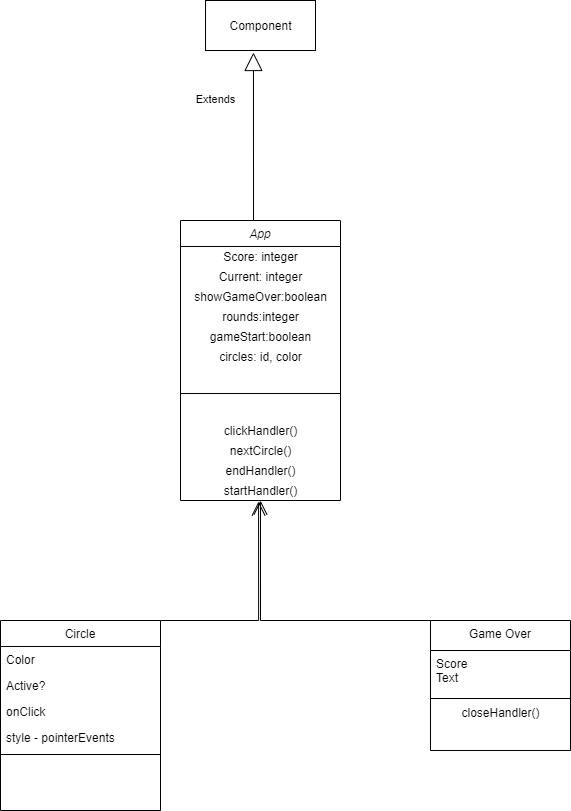

The diagram above was exported from draw.io. Its source (the exported page's mxGraphModel, read from the mxfile embedded in the PNG):
<mxGraphModel dx="1422" dy="914" grid="1" gridSize="10" guides="1" tooltips="1" connect="1" arrows="1" fold="1" page="1" pageScale="1" pageWidth="827" pageHeight="1169" math="0" shadow="0">
  <root>
    <mxCell id="WIyWlLk6GJQsqaUBKTNV-0" />
    <mxCell id="WIyWlLk6GJQsqaUBKTNV-1" parent="WIyWlLk6GJQsqaUBKTNV-0" />
    <mxCell id="zkfFHV4jXpPFQw0GAbJ--0" value="App" style="swimlane;fontStyle=2;align=center;verticalAlign=top;childLayout=stackLayout;horizontal=1;startSize=26;horizontalStack=0;resizeParent=1;resizeLast=0;collapsible=1;marginBottom=0;rounded=0;shadow=0;strokeWidth=1;" parent="WIyWlLk6GJQsqaUBKTNV-1" vertex="1">
      <mxGeometry x="300" y="310" width="160" height="280" as="geometry">
        <mxRectangle x="230" y="140" width="160" height="26" as="alternateBounds" />
      </mxGeometry>
    </mxCell>
    <mxCell id="Og-bzt8S7CJiVklHqH-2-12" value="Score: integer" style="text;html=1;align=center;verticalAlign=middle;resizable=0;points=[];autosize=1;strokeColor=none;" parent="zkfFHV4jXpPFQw0GAbJ--0" vertex="1">
      <mxGeometry y="26" width="160" height="20" as="geometry" />
    </mxCell>
    <mxCell id="Og-bzt8S7CJiVklHqH-2-11" value="Current: integer" style="text;html=1;align=center;verticalAlign=middle;resizable=0;points=[];autosize=1;strokeColor=none;" parent="zkfFHV4jXpPFQw0GAbJ--0" vertex="1">
      <mxGeometry y="46" width="160" height="20" as="geometry" />
    </mxCell>
    <mxCell id="Og-bzt8S7CJiVklHqH-2-13" value="showGameOver:boolean" style="text;html=1;align=center;verticalAlign=middle;resizable=0;points=[];autosize=1;strokeColor=none;" parent="zkfFHV4jXpPFQw0GAbJ--0" vertex="1">
      <mxGeometry y="66" width="160" height="20" as="geometry" />
    </mxCell>
    <mxCell id="Og-bzt8S7CJiVklHqH-2-14" value="rounds:integer" style="text;html=1;align=center;verticalAlign=middle;resizable=0;points=[];autosize=1;strokeColor=none;" parent="zkfFHV4jXpPFQw0GAbJ--0" vertex="1">
      <mxGeometry y="86" width="160" height="20" as="geometry" />
    </mxCell>
    <mxCell id="Og-bzt8S7CJiVklHqH-2-15" value="gameStart:boolean" style="text;html=1;align=center;verticalAlign=middle;resizable=0;points=[];autosize=1;strokeColor=none;" parent="zkfFHV4jXpPFQw0GAbJ--0" vertex="1">
      <mxGeometry y="106" width="160" height="20" as="geometry" />
    </mxCell>
    <mxCell id="Og-bzt8S7CJiVklHqH-2-16" value="circles: id, color" style="text;html=1;align=center;verticalAlign=middle;resizable=0;points=[];autosize=1;strokeColor=none;" parent="zkfFHV4jXpPFQw0GAbJ--0" vertex="1">
      <mxGeometry y="126" width="160" height="20" as="geometry" />
    </mxCell>
    <mxCell id="zkfFHV4jXpPFQw0GAbJ--4" value="" style="line;html=1;strokeWidth=1;align=left;verticalAlign=middle;spacingTop=-1;spacingLeft=3;spacingRight=3;rotatable=0;labelPosition=right;points=[];portConstraint=eastwest;" parent="zkfFHV4jXpPFQw0GAbJ--0" vertex="1">
      <mxGeometry y="146" width="160" height="54" as="geometry" />
    </mxCell>
    <mxCell id="Og-bzt8S7CJiVklHqH-2-1" value="clickHandler()" style="text;html=1;align=center;verticalAlign=middle;resizable=0;points=[];autosize=1;strokeColor=none;" parent="zkfFHV4jXpPFQw0GAbJ--0" vertex="1">
      <mxGeometry y="200" width="160" height="20" as="geometry" />
    </mxCell>
    <mxCell id="Og-bzt8S7CJiVklHqH-2-2" value="nextCircle()" style="text;html=1;align=center;verticalAlign=middle;resizable=0;points=[];autosize=1;strokeColor=none;" parent="zkfFHV4jXpPFQw0GAbJ--0" vertex="1">
      <mxGeometry y="220" width="160" height="20" as="geometry" />
    </mxCell>
    <mxCell id="Og-bzt8S7CJiVklHqH-2-3" value="endHandler()" style="text;html=1;align=center;verticalAlign=middle;resizable=0;points=[];autosize=1;strokeColor=none;" parent="zkfFHV4jXpPFQw0GAbJ--0" vertex="1">
      <mxGeometry y="240" width="160" height="20" as="geometry" />
    </mxCell>
    <mxCell id="Og-bzt8S7CJiVklHqH-2-4" value="startHandler()" style="text;html=1;align=center;verticalAlign=middle;resizable=0;points=[];autosize=1;strokeColor=none;" parent="zkfFHV4jXpPFQw0GAbJ--0" vertex="1">
      <mxGeometry y="260" width="160" height="20" as="geometry" />
    </mxCell>
    <mxCell id="zkfFHV4jXpPFQw0GAbJ--6" value="Circle" style="swimlane;fontStyle=0;align=center;verticalAlign=top;childLayout=stackLayout;horizontal=1;startSize=26;horizontalStack=0;resizeParent=1;resizeLast=0;collapsible=1;marginBottom=0;rounded=0;shadow=0;strokeWidth=1;" parent="WIyWlLk6GJQsqaUBKTNV-1" vertex="1">
      <mxGeometry x="120" y="710" width="160" height="190" as="geometry">
        <mxRectangle x="130" y="380" width="160" height="26" as="alternateBounds" />
      </mxGeometry>
    </mxCell>
    <mxCell id="zkfFHV4jXpPFQw0GAbJ--7" value="Color" style="text;align=left;verticalAlign=top;spacingLeft=4;spacingRight=4;overflow=hidden;rotatable=0;points=[[0,0.5],[1,0.5]];portConstraint=eastwest;" parent="zkfFHV4jXpPFQw0GAbJ--6" vertex="1">
      <mxGeometry y="26" width="160" height="26" as="geometry" />
    </mxCell>
    <mxCell id="zkfFHV4jXpPFQw0GAbJ--8" value="Active?" style="text;align=left;verticalAlign=top;spacingLeft=4;spacingRight=4;overflow=hidden;rotatable=0;points=[[0,0.5],[1,0.5]];portConstraint=eastwest;rounded=0;shadow=0;html=0;" parent="zkfFHV4jXpPFQw0GAbJ--6" vertex="1">
      <mxGeometry y="52" width="160" height="26" as="geometry" />
    </mxCell>
    <mxCell id="Og-bzt8S7CJiVklHqH-2-6" value="onClick" style="text;align=left;verticalAlign=top;spacingLeft=4;spacingRight=4;overflow=hidden;rotatable=0;points=[[0,0.5],[1,0.5]];portConstraint=eastwest;rounded=0;shadow=0;html=0;" parent="zkfFHV4jXpPFQw0GAbJ--6" vertex="1">
      <mxGeometry y="78" width="160" height="26" as="geometry" />
    </mxCell>
    <mxCell id="Og-bzt8S7CJiVklHqH-2-5" value="style - pointerEvents" style="text;align=left;verticalAlign=top;spacingLeft=4;spacingRight=4;overflow=hidden;rotatable=0;points=[[0,0.5],[1,0.5]];portConstraint=eastwest;rounded=0;shadow=0;html=0;" parent="zkfFHV4jXpPFQw0GAbJ--6" vertex="1">
      <mxGeometry y="104" width="160" height="26" as="geometry" />
    </mxCell>
    <mxCell id="zkfFHV4jXpPFQw0GAbJ--9" value="" style="line;html=1;strokeWidth=1;align=left;verticalAlign=middle;spacingTop=-1;spacingLeft=3;spacingRight=3;rotatable=0;labelPosition=right;points=[];portConstraint=eastwest;" parent="zkfFHV4jXpPFQw0GAbJ--6" vertex="1">
      <mxGeometry y="130" width="160" height="8" as="geometry" />
    </mxCell>
    <mxCell id="zkfFHV4jXpPFQw0GAbJ--13" value="Game Over" style="swimlane;fontStyle=0;align=center;verticalAlign=top;childLayout=stackLayout;horizontal=1;startSize=30;horizontalStack=0;resizeParent=1;resizeLast=0;collapsible=1;marginBottom=0;rounded=0;shadow=0;strokeWidth=1;" parent="WIyWlLk6GJQsqaUBKTNV-1" vertex="1">
      <mxGeometry x="550" y="710" width="140" height="130" as="geometry">
        <mxRectangle x="340" y="380" width="170" height="26" as="alternateBounds" />
      </mxGeometry>
    </mxCell>
    <mxCell id="zkfFHV4jXpPFQw0GAbJ--14" value="Score&#10;Text&#10;" style="text;align=left;verticalAlign=top;spacingLeft=4;spacingRight=4;overflow=hidden;rotatable=0;points=[[0,0.5],[1,0.5]];portConstraint=eastwest;" parent="zkfFHV4jXpPFQw0GAbJ--13" vertex="1">
      <mxGeometry y="30" width="140" height="44" as="geometry" />
    </mxCell>
    <mxCell id="zkfFHV4jXpPFQw0GAbJ--15" value="" style="line;html=1;strokeWidth=1;align=left;verticalAlign=middle;spacingTop=-1;spacingLeft=3;spacingRight=3;rotatable=0;labelPosition=right;points=[];portConstraint=eastwest;" parent="zkfFHV4jXpPFQw0GAbJ--13" vertex="1">
      <mxGeometry y="74" width="140" height="8" as="geometry" />
    </mxCell>
    <mxCell id="Og-bzt8S7CJiVklHqH-2-9" value="closeHandler()" style="text;html=1;align=center;verticalAlign=middle;resizable=0;points=[];autosize=1;strokeColor=none;" parent="zkfFHV4jXpPFQw0GAbJ--13" vertex="1">
      <mxGeometry y="82" width="140" height="20" as="geometry" />
    </mxCell>
    <mxCell id="m877LOoXcQRZz0PQJRyt-2" value="Component" style="html=1;" vertex="1" parent="WIyWlLk6GJQsqaUBKTNV-1">
      <mxGeometry x="325" y="90" width="110" height="50" as="geometry" />
    </mxCell>
    <mxCell id="m877LOoXcQRZz0PQJRyt-3" value="Extends" style="endArrow=block;endSize=16;endFill=0;html=1;rounded=0;edgeStyle=orthogonalEdgeStyle;exitX=0.5;exitY=0;exitDx=0;exitDy=0;entryX=0.436;entryY=1.04;entryDx=0;entryDy=0;entryPerimeter=0;" edge="1" parent="WIyWlLk6GJQsqaUBKTNV-1" source="zkfFHV4jXpPFQw0GAbJ--0" target="m877LOoXcQRZz0PQJRyt-2">
      <mxGeometry x="0.4582" y="38" width="160" relative="1" as="geometry">
        <mxPoint x="330" y="470" as="sourcePoint" />
        <mxPoint x="490" y="470" as="targetPoint" />
        <Array as="points">
          <mxPoint x="373" y="310" />
        </Array>
        <mxPoint as="offset" />
      </mxGeometry>
    </mxCell>
    <mxCell id="m877LOoXcQRZz0PQJRyt-10" value="" style="endArrow=open;endFill=1;endSize=12;html=1;rounded=0;edgeStyle=orthogonalEdgeStyle;entryX=0.488;entryY=1.05;entryDx=0;entryDy=0;entryPerimeter=0;" edge="1" parent="WIyWlLk6GJQsqaUBKTNV-1" target="Og-bzt8S7CJiVklHqH-2-4">
      <mxGeometry width="160" relative="1" as="geometry">
        <mxPoint x="280" y="710" as="sourcePoint" />
        <mxPoint x="490" y="470" as="targetPoint" />
      </mxGeometry>
    </mxCell>
    <mxCell id="m877LOoXcQRZz0PQJRyt-11" value="" style="endArrow=open;endFill=1;endSize=12;html=1;rounded=0;edgeStyle=orthogonalEdgeStyle;exitX=0;exitY=0;exitDx=0;exitDy=0;" edge="1" parent="WIyWlLk6GJQsqaUBKTNV-1" source="zkfFHV4jXpPFQw0GAbJ--13">
      <mxGeometry width="160" relative="1" as="geometry">
        <mxPoint x="330" y="470" as="sourcePoint" />
        <mxPoint x="380" y="590" as="targetPoint" />
        <Array as="points">
          <mxPoint x="380" y="710" />
        </Array>
      </mxGeometry>
    </mxCell>
  </root>
</mxGraphModel>